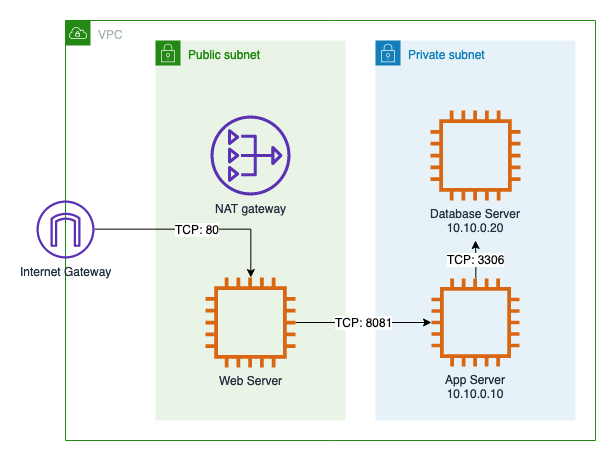

The diagram above was exported from draw.io. Its source (the exported page's mxGraphModel, read from the mxfile embedded in the PNG):
<mxGraphModel dx="1188" dy="663" grid="1" gridSize="10" guides="1" tooltips="1" connect="1" arrows="1" fold="1" page="1" pageScale="1" pageWidth="1100" pageHeight="850" math="0" shadow="0">
  <root>
    <mxCell id="0" />
    <mxCell id="1" parent="0" />
    <mxCell id="EZt3251TvLbz6XgROICz-2" value="VPC" style="points=[[0,0],[0.25,0],[0.5,0],[0.75,0],[1,0],[1,0.25],[1,0.5],[1,0.75],[1,1],[0.75,1],[0.5,1],[0.25,1],[0,1],[0,0.75],[0,0.5],[0,0.25]];outlineConnect=0;gradientColor=none;html=1;whiteSpace=wrap;fontSize=12;fontStyle=0;shape=mxgraph.aws4.group;grIcon=mxgraph.aws4.group_vpc;strokeColor=#248814;fillColor=none;verticalAlign=top;align=left;spacingLeft=30;fontColor=#AAB7B8;dashed=0;" vertex="1" parent="1">
      <mxGeometry x="530" y="40" width="530" height="420" as="geometry" />
    </mxCell>
    <mxCell id="EZt3251TvLbz6XgROICz-3" value="Private subnet" style="points=[[0,0],[0.25,0],[0.5,0],[0.75,0],[1,0],[1,0.25],[1,0.5],[1,0.75],[1,1],[0.75,1],[0.5,1],[0.25,1],[0,1],[0,0.75],[0,0.5],[0,0.25]];outlineConnect=0;gradientColor=none;html=1;whiteSpace=wrap;fontSize=12;fontStyle=0;shape=mxgraph.aws4.group;grIcon=mxgraph.aws4.group_security_group;grStroke=0;strokeColor=#147EBA;fillColor=#E6F2F8;verticalAlign=top;align=left;spacingLeft=30;fontColor=#147EBA;dashed=0;" vertex="1" parent="1">
      <mxGeometry x="840" y="60" width="200" height="380" as="geometry" />
    </mxCell>
    <mxCell id="EZt3251TvLbz6XgROICz-4" value="Public subnet" style="points=[[0,0],[0.25,0],[0.5,0],[0.75,0],[1,0],[1,0.25],[1,0.5],[1,0.75],[1,1],[0.75,1],[0.5,1],[0.25,1],[0,1],[0,0.75],[0,0.5],[0,0.25]];outlineConnect=0;gradientColor=none;html=1;whiteSpace=wrap;fontSize=12;fontStyle=0;shape=mxgraph.aws4.group;grIcon=mxgraph.aws4.group_security_group;grStroke=0;strokeColor=#248814;fillColor=#E9F3E6;verticalAlign=top;align=left;spacingLeft=30;fontColor=#248814;dashed=0;" vertex="1" parent="1">
      <mxGeometry x="620" y="60" width="190" height="380" as="geometry" />
    </mxCell>
    <mxCell id="EZt3251TvLbz6XgROICz-5" value="&lt;div&gt;&lt;div style=&quot;font-size: 12px&quot;&gt;Database Server&lt;/div&gt;&lt;div style=&quot;font-size: 12px&quot;&gt;10.10.0.20&lt;/div&gt;&lt;/div&gt;" style="outlineConnect=0;fontColor=#232F3E;gradientColor=none;fillColor=#D86613;strokeColor=none;dashed=0;verticalLabelPosition=bottom;verticalAlign=top;align=center;html=1;fontSize=12;fontStyle=0;aspect=fixed;pointerEvents=1;shape=mxgraph.aws4.instance2;" vertex="1" parent="1">
      <mxGeometry x="895" y="130" width="90" height="90" as="geometry" />
    </mxCell>
    <mxCell id="EZt3251TvLbz6XgROICz-17" value="TCP: 3306" style="edgeStyle=orthogonalEdgeStyle;rounded=0;orthogonalLoop=1;jettySize=auto;html=1;fontSize=12;" edge="1" parent="1" source="EZt3251TvLbz6XgROICz-6">
      <mxGeometry relative="1" as="geometry">
        <mxPoint x="940" y="260" as="targetPoint" />
      </mxGeometry>
    </mxCell>
    <mxCell id="EZt3251TvLbz6XgROICz-6" value="App Server&lt;br&gt;10.10.0.10" style="outlineConnect=0;fontColor=#232F3E;gradientColor=none;fillColor=#D86613;strokeColor=none;dashed=0;verticalLabelPosition=bottom;verticalAlign=top;align=center;html=1;fontSize=12;fontStyle=0;aspect=fixed;pointerEvents=1;shape=mxgraph.aws4.instance2;" vertex="1" parent="1">
      <mxGeometry x="896" y="298" width="88" height="88" as="geometry" />
    </mxCell>
    <mxCell id="EZt3251TvLbz6XgROICz-13" value="TCP: 80" style="edgeStyle=orthogonalEdgeStyle;rounded=0;orthogonalLoop=1;jettySize=auto;html=1;fontSize=12;" edge="1" parent="1" source="EZt3251TvLbz6XgROICz-7" target="EZt3251TvLbz6XgROICz-9">
      <mxGeometry relative="1" as="geometry" />
    </mxCell>
    <mxCell id="EZt3251TvLbz6XgROICz-7" value="Internet Gateway" style="outlineConnect=0;fontColor=#232F3E;gradientColor=none;fillColor=#5A30B5;strokeColor=none;dashed=0;verticalLabelPosition=bottom;verticalAlign=top;align=center;html=1;fontSize=12;fontStyle=0;aspect=fixed;pointerEvents=1;shape=mxgraph.aws4.internet_gateway;" vertex="1" parent="1">
      <mxGeometry x="501" y="220" width="58" height="58" as="geometry" />
    </mxCell>
    <mxCell id="EZt3251TvLbz6XgROICz-8" value="NAT gateway" style="outlineConnect=0;fontColor=#232F3E;gradientColor=none;fillColor=#5A30B5;strokeColor=none;dashed=0;verticalLabelPosition=bottom;verticalAlign=top;align=center;html=1;fontSize=12;fontStyle=0;aspect=fixed;pointerEvents=1;shape=mxgraph.aws4.nat_gateway;" vertex="1" parent="1">
      <mxGeometry x="675" y="135" width="80" height="80" as="geometry" />
    </mxCell>
    <mxCell id="EZt3251TvLbz6XgROICz-14" value="TCP: 8081" style="edgeStyle=orthogonalEdgeStyle;rounded=0;orthogonalLoop=1;jettySize=auto;html=1;fontSize=12;" edge="1" parent="1" source="EZt3251TvLbz6XgROICz-9" target="EZt3251TvLbz6XgROICz-6">
      <mxGeometry relative="1" as="geometry" />
    </mxCell>
    <mxCell id="EZt3251TvLbz6XgROICz-9" value="Web Server" style="outlineConnect=0;fontColor=#232F3E;gradientColor=none;fillColor=#D86613;strokeColor=none;dashed=0;verticalLabelPosition=bottom;verticalAlign=top;align=center;html=1;fontSize=12;fontStyle=0;aspect=fixed;pointerEvents=1;shape=mxgraph.aws4.instance2;" vertex="1" parent="1">
      <mxGeometry x="670" y="297" width="90" height="90" as="geometry" />
    </mxCell>
  </root>
</mxGraphModel>